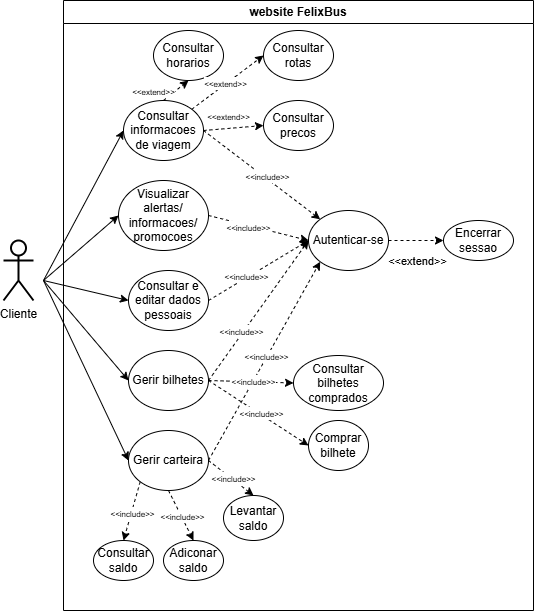

The diagram above was exported from draw.io. Its source (the exported page's mxGraphModel, read from the mxfile embedded in the PNG):
<mxGraphModel dx="234" dy="315" grid="1" gridSize="10" guides="1" tooltips="1" connect="1" arrows="1" fold="1" page="1" pageScale="1" pageWidth="850" pageHeight="1100" math="0" shadow="0">
  <root>
    <mxCell id="0" />
    <mxCell id="1" parent="0" />
    <mxCell id="JPdLuo9PhUIrSg_-qimx-1" value="Cliente" style="shape=umlActor;verticalLabelPosition=bottom;verticalAlign=top;html=1;outlineConnect=0;strokeWidth=2;" parent="1" vertex="1">
      <mxGeometry x="40" y="280" width="30" height="60" as="geometry" />
    </mxCell>
    <mxCell id="JPdLuo9PhUIrSg_-qimx-3" value="website FelixBus" style="swimlane;whiteSpace=wrap;html=1;" parent="1" vertex="1">
      <mxGeometry x="100" y="40" width="470" height="610" as="geometry" />
    </mxCell>
    <mxCell id="JPdLuo9PhUIrSg_-qimx-4" value="Consultar informacoes de viagem" style="ellipse;whiteSpace=wrap;html=1;" parent="JPdLuo9PhUIrSg_-qimx-3" vertex="1">
      <mxGeometry x="60" y="100" width="80" height="60" as="geometry" />
    </mxCell>
    <mxCell id="JPdLuo9PhUIrSg_-qimx-5" value="Visualizar alertas/ informacoes/ promocoes" style="ellipse;whiteSpace=wrap;html=1;" parent="JPdLuo9PhUIrSg_-qimx-3" vertex="1">
      <mxGeometry x="55" y="180" width="90" height="70" as="geometry" />
    </mxCell>
    <mxCell id="JPdLuo9PhUIrSg_-qimx-6" value="Consultar e editar dados pessoais" style="ellipse;whiteSpace=wrap;html=1;" parent="JPdLuo9PhUIrSg_-qimx-3" vertex="1">
      <mxGeometry x="65" y="270" width="80" height="60" as="geometry" />
    </mxCell>
    <mxCell id="JPdLuo9PhUIrSg_-qimx-7" value="Gerir bilhetes" style="ellipse;whiteSpace=wrap;html=1;" parent="JPdLuo9PhUIrSg_-qimx-3" vertex="1">
      <mxGeometry x="65" y="350" width="80" height="60" as="geometry" />
    </mxCell>
    <mxCell id="JPdLuo9PhUIrSg_-qimx-8" value="Gerir carteira" style="ellipse;whiteSpace=wrap;html=1;" parent="JPdLuo9PhUIrSg_-qimx-3" vertex="1">
      <mxGeometry x="65" y="430" width="80" height="60" as="geometry" />
    </mxCell>
    <mxCell id="JPdLuo9PhUIrSg_-qimx-9" value="Autenticar-se" style="ellipse;whiteSpace=wrap;html=1;" parent="JPdLuo9PhUIrSg_-qimx-3" vertex="1">
      <mxGeometry x="245" y="210" width="80" height="60" as="geometry" />
    </mxCell>
    <mxCell id="JPdLuo9PhUIrSg_-qimx-17" value="Encerrar sessao" style="ellipse;whiteSpace=wrap;html=1;" parent="JPdLuo9PhUIrSg_-qimx-3" vertex="1">
      <mxGeometry x="380" y="220" width="70" height="40" as="geometry" />
    </mxCell>
    <mxCell id="JPdLuo9PhUIrSg_-qimx-23" value="" style="endArrow=classic;html=1;rounded=0;dashed=1;exitX=1;exitY=0.5;exitDx=0;exitDy=0;entryX=0;entryY=0;entryDx=0;entryDy=0;" parent="JPdLuo9PhUIrSg_-qimx-3" source="JPdLuo9PhUIrSg_-qimx-4" target="JPdLuo9PhUIrSg_-qimx-9" edge="1">
      <mxGeometry width="50" height="50" relative="1" as="geometry">
        <mxPoint x="200" y="300" as="sourcePoint" />
        <mxPoint x="250" y="250" as="targetPoint" />
      </mxGeometry>
    </mxCell>
    <mxCell id="JPdLuo9PhUIrSg_-qimx-28" value="&lt;font style=&quot;font-size: 8px;&quot;&gt;&amp;lt;&amp;lt;include&amp;gt;&amp;gt;&lt;/font&gt;" style="edgeLabel;html=1;align=center;verticalAlign=middle;resizable=0;points=[];" parent="JPdLuo9PhUIrSg_-qimx-23" vertex="1" connectable="0">
      <mxGeometry x="0.065" y="2" relative="1" as="geometry">
        <mxPoint as="offset" />
      </mxGeometry>
    </mxCell>
    <mxCell id="JPdLuo9PhUIrSg_-qimx-24" value="" style="endArrow=classic;html=1;rounded=0;dashed=1;exitX=1;exitY=0.5;exitDx=0;exitDy=0;entryX=0;entryY=0.5;entryDx=0;entryDy=0;" parent="JPdLuo9PhUIrSg_-qimx-3" source="JPdLuo9PhUIrSg_-qimx-5" target="JPdLuo9PhUIrSg_-qimx-9" edge="1">
      <mxGeometry width="50" height="50" relative="1" as="geometry">
        <mxPoint x="150" y="96" as="sourcePoint" />
        <mxPoint x="266" y="255" as="targetPoint" />
      </mxGeometry>
    </mxCell>
    <mxCell id="JPdLuo9PhUIrSg_-qimx-29" value="&lt;font style=&quot;font-size: 8px;&quot;&gt;&amp;lt;&amp;lt;include&amp;gt;&amp;gt;&lt;/font&gt;" style="edgeLabel;html=1;align=center;verticalAlign=middle;resizable=0;points=[];" parent="JPdLuo9PhUIrSg_-qimx-24" vertex="1" connectable="0">
      <mxGeometry x="-0.2075" y="-2" relative="1" as="geometry">
        <mxPoint as="offset" />
      </mxGeometry>
    </mxCell>
    <mxCell id="JPdLuo9PhUIrSg_-qimx-25" value="" style="endArrow=classic;html=1;rounded=0;dashed=1;exitX=1;exitY=0.5;exitDx=0;exitDy=0;entryX=0;entryY=0.5;entryDx=0;entryDy=0;" parent="JPdLuo9PhUIrSg_-qimx-3" source="JPdLuo9PhUIrSg_-qimx-6" target="JPdLuo9PhUIrSg_-qimx-9" edge="1">
      <mxGeometry width="50" height="50" relative="1" as="geometry">
        <mxPoint x="155" y="155" as="sourcePoint" />
        <mxPoint x="255" y="260" as="targetPoint" />
      </mxGeometry>
    </mxCell>
    <mxCell id="JPdLuo9PhUIrSg_-qimx-30" value="&lt;font style=&quot;font-size: 8px;&quot;&gt;&amp;lt;&amp;lt;include&amp;gt;&amp;gt;&lt;/font&gt;" style="edgeLabel;html=1;align=center;verticalAlign=middle;resizable=0;points=[];" parent="JPdLuo9PhUIrSg_-qimx-25" vertex="1" connectable="0">
      <mxGeometry x="-0.2254" y="2" relative="1" as="geometry">
        <mxPoint as="offset" />
      </mxGeometry>
    </mxCell>
    <mxCell id="JPdLuo9PhUIrSg_-qimx-26" value="" style="endArrow=classic;html=1;rounded=0;dashed=1;exitX=1;exitY=0.5;exitDx=0;exitDy=0;entryX=0;entryY=0.5;entryDx=0;entryDy=0;fontStyle=1" parent="JPdLuo9PhUIrSg_-qimx-3" source="JPdLuo9PhUIrSg_-qimx-7" target="JPdLuo9PhUIrSg_-qimx-9" edge="1">
      <mxGeometry width="50" height="50" relative="1" as="geometry">
        <mxPoint x="145" y="265" as="sourcePoint" />
        <mxPoint x="250" y="295" as="targetPoint" />
      </mxGeometry>
    </mxCell>
    <mxCell id="JPdLuo9PhUIrSg_-qimx-31" value="&lt;font style=&quot;font-size: 8px;&quot;&gt;&amp;lt;&amp;lt;include&amp;gt;&amp;gt;&lt;/font&gt;" style="edgeLabel;html=1;align=center;verticalAlign=middle;resizable=0;points=[];" parent="JPdLuo9PhUIrSg_-qimx-26" vertex="1" connectable="0">
      <mxGeometry x="-0.3176" y="2" relative="1" as="geometry">
        <mxPoint as="offset" />
      </mxGeometry>
    </mxCell>
    <mxCell id="JPdLuo9PhUIrSg_-qimx-27" value="" style="endArrow=classic;html=1;rounded=0;dashed=1;exitX=1;exitY=0.5;exitDx=0;exitDy=0;entryX=0;entryY=1;entryDx=0;entryDy=0;fontStyle=1" parent="JPdLuo9PhUIrSg_-qimx-3" source="JPdLuo9PhUIrSg_-qimx-8" target="JPdLuo9PhUIrSg_-qimx-9" edge="1">
      <mxGeometry width="50" height="50" relative="1" as="geometry">
        <mxPoint x="150" y="290" as="sourcePoint" />
        <mxPoint x="266" y="271" as="targetPoint" />
      </mxGeometry>
    </mxCell>
    <mxCell id="JPdLuo9PhUIrSg_-qimx-32" value="&lt;font style=&quot;font-size: 8px;&quot;&gt;&amp;lt;&amp;lt;include&amp;gt;&amp;gt;&lt;/font&gt;" style="edgeLabel;html=1;align=center;verticalAlign=middle;resizable=0;points=[];" parent="JPdLuo9PhUIrSg_-qimx-27" vertex="1" connectable="0">
      <mxGeometry x="0.0441" y="1" relative="1" as="geometry">
        <mxPoint as="offset" />
      </mxGeometry>
    </mxCell>
    <mxCell id="JPdLuo9PhUIrSg_-qimx-33" value="" style="endArrow=classic;html=1;rounded=0;exitX=1;exitY=0.5;exitDx=0;exitDy=0;entryX=0;entryY=0.5;entryDx=0;entryDy=0;dashed=1;" parent="JPdLuo9PhUIrSg_-qimx-3" source="JPdLuo9PhUIrSg_-qimx-9" target="JPdLuo9PhUIrSg_-qimx-17" edge="1">
      <mxGeometry width="50" height="50" relative="1" as="geometry">
        <mxPoint x="320" y="350" as="sourcePoint" />
        <mxPoint x="370" y="300" as="targetPoint" />
      </mxGeometry>
    </mxCell>
    <mxCell id="JPdLuo9PhUIrSg_-qimx-34" value="&amp;lt;&amp;lt;extend&amp;gt;&amp;gt;" style="edgeLabel;html=1;align=center;verticalAlign=middle;resizable=0;points=[];" parent="JPdLuo9PhUIrSg_-qimx-33" vertex="1" connectable="0">
      <mxGeometry x="0.0258" y="2" relative="1" as="geometry">
        <mxPoint y="22" as="offset" />
      </mxGeometry>
    </mxCell>
    <mxCell id="z9cZxc0zxAFtwvczOgAe-1" value="Consultar rotas" style="ellipse;whiteSpace=wrap;html=1;" parent="JPdLuo9PhUIrSg_-qimx-3" vertex="1">
      <mxGeometry x="200" y="30" width="70" height="50" as="geometry" />
    </mxCell>
    <mxCell id="z9cZxc0zxAFtwvczOgAe-2" value="Consultar horarios" style="ellipse;whiteSpace=wrap;html=1;" parent="JPdLuo9PhUIrSg_-qimx-3" vertex="1">
      <mxGeometry x="90" y="30" width="70" height="50" as="geometry" />
    </mxCell>
    <mxCell id="z9cZxc0zxAFtwvczOgAe-3" value="Consultar precos" style="ellipse;whiteSpace=wrap;html=1;" parent="JPdLuo9PhUIrSg_-qimx-3" vertex="1">
      <mxGeometry x="200" y="100" width="70" height="50" as="geometry" />
    </mxCell>
    <mxCell id="z9cZxc0zxAFtwvczOgAe-5" value="" style="endArrow=classic;html=1;rounded=0;entryX=0.5;entryY=1;entryDx=0;entryDy=0;exitX=0.5;exitY=0;exitDx=0;exitDy=0;dashed=1;" parent="JPdLuo9PhUIrSg_-qimx-3" source="JPdLuo9PhUIrSg_-qimx-4" target="z9cZxc0zxAFtwvczOgAe-2" edge="1">
      <mxGeometry width="50" height="50" relative="1" as="geometry">
        <mxPoint x="40" y="110" as="sourcePoint" />
        <mxPoint x="90" y="60" as="targetPoint" />
      </mxGeometry>
    </mxCell>
    <mxCell id="z9cZxc0zxAFtwvczOgAe-6" value="&lt;font style=&quot;font-size: 8px;&quot;&gt;&amp;lt;&amp;lt;extend&amp;gt;&amp;gt;&lt;/font&gt;" style="edgeLabel;html=1;align=center;verticalAlign=middle;resizable=0;points=[];" parent="z9cZxc0zxAFtwvczOgAe-5" vertex="1" connectable="0">
      <mxGeometry x="-0.1975" y="2" relative="1" as="geometry">
        <mxPoint x="-19" as="offset" />
      </mxGeometry>
    </mxCell>
    <mxCell id="z9cZxc0zxAFtwvczOgAe-7" value="" style="endArrow=classic;html=1;rounded=0;entryX=0;entryY=0.5;entryDx=0;entryDy=0;exitX=1;exitY=0;exitDx=0;exitDy=0;dashed=1;" parent="JPdLuo9PhUIrSg_-qimx-3" source="JPdLuo9PhUIrSg_-qimx-4" target="z9cZxc0zxAFtwvczOgAe-1" edge="1">
      <mxGeometry width="50" height="50" relative="1" as="geometry">
        <mxPoint x="110" y="210" as="sourcePoint" />
        <mxPoint x="160" y="160" as="targetPoint" />
      </mxGeometry>
    </mxCell>
    <mxCell id="z9cZxc0zxAFtwvczOgAe-8" value="&lt;font style=&quot;font-size: 8px;&quot;&gt;&amp;lt;&amp;lt;extend&amp;gt;&amp;gt;&lt;/font&gt;" style="edgeLabel;html=1;align=center;verticalAlign=middle;resizable=0;points=[];" parent="z9cZxc0zxAFtwvczOgAe-7" vertex="1" connectable="0">
      <mxGeometry x="-0.0704" y="1" relative="1" as="geometry">
        <mxPoint as="offset" />
      </mxGeometry>
    </mxCell>
    <mxCell id="z9cZxc0zxAFtwvczOgAe-9" value="" style="endArrow=classic;html=1;rounded=0;entryX=0;entryY=0.5;entryDx=0;entryDy=0;exitX=1;exitY=0.5;exitDx=0;exitDy=0;dashed=1;" parent="JPdLuo9PhUIrSg_-qimx-3" source="JPdLuo9PhUIrSg_-qimx-4" target="z9cZxc0zxAFtwvczOgAe-3" edge="1">
      <mxGeometry width="50" height="50" relative="1" as="geometry">
        <mxPoint x="100" y="210" as="sourcePoint" />
        <mxPoint x="150" y="160" as="targetPoint" />
      </mxGeometry>
    </mxCell>
    <mxCell id="z9cZxc0zxAFtwvczOgAe-10" value="&lt;font style=&quot;font-size: 8px;&quot;&gt;&amp;lt;&amp;lt;extend&amp;gt;&amp;gt;&lt;/font&gt;" style="edgeLabel;html=1;align=center;verticalAlign=middle;resizable=0;points=[];" parent="z9cZxc0zxAFtwvczOgAe-9" vertex="1" connectable="0">
      <mxGeometry x="-0.1731" y="2" relative="1" as="geometry">
        <mxPoint y="-10" as="offset" />
      </mxGeometry>
    </mxCell>
    <mxCell id="azEhdMdE8wlUdrdvgimi-1" value="Levantar saldo" style="ellipse;whiteSpace=wrap;html=1;" parent="JPdLuo9PhUIrSg_-qimx-3" vertex="1">
      <mxGeometry x="160" y="495" width="60" height="45" as="geometry" />
    </mxCell>
    <mxCell id="azEhdMdE8wlUdrdvgimi-32" value="Adiconar saldo" style="ellipse;whiteSpace=wrap;html=1;" parent="JPdLuo9PhUIrSg_-qimx-3" vertex="1">
      <mxGeometry x="100" y="540" width="60" height="40" as="geometry" />
    </mxCell>
    <mxCell id="azEhdMdE8wlUdrdvgimi-33" value="Comprar bilhete" style="ellipse;whiteSpace=wrap;html=1;" parent="JPdLuo9PhUIrSg_-qimx-3" vertex="1">
      <mxGeometry x="245" y="420" width="60" height="50" as="geometry" />
    </mxCell>
    <mxCell id="azEhdMdE8wlUdrdvgimi-35" value="" style="endArrow=classic;html=1;rounded=0;dashed=1;exitX=1;exitY=0.5;exitDx=0;exitDy=0;entryX=0.5;entryY=0;entryDx=0;entryDy=0;fontStyle=1" parent="JPdLuo9PhUIrSg_-qimx-3" source="JPdLuo9PhUIrSg_-qimx-8" target="azEhdMdE8wlUdrdvgimi-1" edge="1">
      <mxGeometry width="50" height="50" relative="1" as="geometry">
        <mxPoint x="155" y="470" as="sourcePoint" />
        <mxPoint x="267" y="271" as="targetPoint" />
      </mxGeometry>
    </mxCell>
    <mxCell id="azEhdMdE8wlUdrdvgimi-36" value="&lt;font style=&quot;font-size: 8px;&quot;&gt;&amp;lt;&amp;lt;include&amp;gt;&amp;gt;&lt;/font&gt;" style="edgeLabel;html=1;align=center;verticalAlign=middle;resizable=0;points=[];" parent="azEhdMdE8wlUdrdvgimi-35" vertex="1" connectable="0">
      <mxGeometry x="0.0441" y="1" relative="1" as="geometry">
        <mxPoint as="offset" />
      </mxGeometry>
    </mxCell>
    <mxCell id="azEhdMdE8wlUdrdvgimi-37" value="" style="endArrow=classic;html=1;rounded=0;dashed=1;exitX=0.5;exitY=1;exitDx=0;exitDy=0;entryX=0.5;entryY=0;entryDx=0;entryDy=0;fontStyle=1" parent="JPdLuo9PhUIrSg_-qimx-3" source="JPdLuo9PhUIrSg_-qimx-8" target="azEhdMdE8wlUdrdvgimi-32" edge="1">
      <mxGeometry width="50" height="50" relative="1" as="geometry">
        <mxPoint x="111" y="499" as="sourcePoint" />
        <mxPoint x="156" y="527" as="targetPoint" />
      </mxGeometry>
    </mxCell>
    <mxCell id="azEhdMdE8wlUdrdvgimi-38" value="&lt;font style=&quot;font-size: 8px;&quot;&gt;&amp;lt;&amp;lt;include&amp;gt;&amp;gt;&lt;/font&gt;" style="edgeLabel;html=1;align=center;verticalAlign=middle;resizable=0;points=[];" parent="azEhdMdE8wlUdrdvgimi-37" vertex="1" connectable="0">
      <mxGeometry x="0.0441" y="1" relative="1" as="geometry">
        <mxPoint as="offset" />
      </mxGeometry>
    </mxCell>
    <mxCell id="azEhdMdE8wlUdrdvgimi-40" value="" style="endArrow=classic;html=1;rounded=0;dashed=1;exitX=1;exitY=0.5;exitDx=0;exitDy=0;entryX=0;entryY=0.5;entryDx=0;entryDy=0;fontStyle=1" parent="JPdLuo9PhUIrSg_-qimx-3" source="JPdLuo9PhUIrSg_-qimx-7" target="azEhdMdE8wlUdrdvgimi-33" edge="1">
      <mxGeometry width="50" height="50" relative="1" as="geometry">
        <mxPoint x="155" y="470" as="sourcePoint" />
        <mxPoint x="267" y="271" as="targetPoint" />
      </mxGeometry>
    </mxCell>
    <mxCell id="azEhdMdE8wlUdrdvgimi-41" value="&lt;font style=&quot;font-size: 8px;&quot;&gt;&amp;lt;&amp;lt;include&amp;gt;&amp;gt;&lt;/font&gt;" style="edgeLabel;html=1;align=center;verticalAlign=middle;resizable=0;points=[];" parent="azEhdMdE8wlUdrdvgimi-40" vertex="1" connectable="0">
      <mxGeometry x="0.0441" y="1" relative="1" as="geometry">
        <mxPoint as="offset" />
      </mxGeometry>
    </mxCell>
    <mxCell id="azEhdMdE8wlUdrdvgimi-42" value="Consultar bilhetes comprados" style="ellipse;whiteSpace=wrap;html=1;" parent="JPdLuo9PhUIrSg_-qimx-3" vertex="1">
      <mxGeometry x="230" y="355" width="90" height="55" as="geometry" />
    </mxCell>
    <mxCell id="azEhdMdE8wlUdrdvgimi-43" value="" style="endArrow=classic;html=1;rounded=0;dashed=1;exitX=1;exitY=0.5;exitDx=0;exitDy=0;entryX=0;entryY=0.5;entryDx=0;entryDy=0;fontStyle=1" parent="JPdLuo9PhUIrSg_-qimx-3" source="JPdLuo9PhUIrSg_-qimx-7" target="azEhdMdE8wlUdrdvgimi-42" edge="1">
      <mxGeometry width="50" height="50" relative="1" as="geometry">
        <mxPoint x="155" y="351" as="sourcePoint" />
        <mxPoint x="240" y="436" as="targetPoint" />
      </mxGeometry>
    </mxCell>
    <mxCell id="azEhdMdE8wlUdrdvgimi-44" value="&lt;font style=&quot;font-size: 8px;&quot;&gt;&amp;lt;&amp;lt;include&amp;gt;&amp;gt;&lt;/font&gt;" style="edgeLabel;html=1;align=center;verticalAlign=middle;resizable=0;points=[];" parent="azEhdMdE8wlUdrdvgimi-43" vertex="1" connectable="0">
      <mxGeometry x="0.0441" y="1" relative="1" as="geometry">
        <mxPoint as="offset" />
      </mxGeometry>
    </mxCell>
    <mxCell id="azEhdMdE8wlUdrdvgimi-45" value="Consultar saldo" style="ellipse;whiteSpace=wrap;html=1;" parent="JPdLuo9PhUIrSg_-qimx-3" vertex="1">
      <mxGeometry x="30" y="540" width="60" height="40" as="geometry" />
    </mxCell>
    <mxCell id="azEhdMdE8wlUdrdvgimi-46" value="" style="endArrow=classic;html=1;rounded=0;dashed=1;exitX=0;exitY=1;exitDx=0;exitDy=0;entryX=0.5;entryY=0;entryDx=0;entryDy=0;fontStyle=1" parent="JPdLuo9PhUIrSg_-qimx-3" source="JPdLuo9PhUIrSg_-qimx-8" target="azEhdMdE8wlUdrdvgimi-45" edge="1">
      <mxGeometry width="50" height="50" relative="1" as="geometry">
        <mxPoint x="79" y="500" as="sourcePoint" />
        <mxPoint x="104" y="550" as="targetPoint" />
      </mxGeometry>
    </mxCell>
    <mxCell id="azEhdMdE8wlUdrdvgimi-47" value="&lt;font style=&quot;font-size: 8px;&quot;&gt;&amp;lt;&amp;lt;include&amp;gt;&amp;gt;&lt;/font&gt;" style="edgeLabel;html=1;align=center;verticalAlign=middle;resizable=0;points=[];" parent="azEhdMdE8wlUdrdvgimi-46" vertex="1" connectable="0">
      <mxGeometry x="0.0441" y="1" relative="1" as="geometry">
        <mxPoint as="offset" />
      </mxGeometry>
    </mxCell>
    <mxCell id="JPdLuo9PhUIrSg_-qimx-18" value="" style="endArrow=classic;html=1;rounded=0;entryX=0;entryY=0.5;entryDx=0;entryDy=0;" parent="1" target="JPdLuo9PhUIrSg_-qimx-4" edge="1">
      <mxGeometry width="50" height="50" relative="1" as="geometry">
        <mxPoint x="80" y="320" as="sourcePoint" />
        <mxPoint x="130" y="250" as="targetPoint" />
      </mxGeometry>
    </mxCell>
    <mxCell id="JPdLuo9PhUIrSg_-qimx-19" value="" style="endArrow=classic;html=1;rounded=0;entryX=0;entryY=0.5;entryDx=0;entryDy=0;" parent="1" target="JPdLuo9PhUIrSg_-qimx-5" edge="1">
      <mxGeometry width="50" height="50" relative="1" as="geometry">
        <mxPoint x="80" y="320" as="sourcePoint" />
        <mxPoint x="170" y="160" as="targetPoint" />
      </mxGeometry>
    </mxCell>
    <mxCell id="JPdLuo9PhUIrSg_-qimx-20" value="" style="endArrow=classic;html=1;rounded=0;entryX=0;entryY=0.5;entryDx=0;entryDy=0;" parent="1" target="JPdLuo9PhUIrSg_-qimx-6" edge="1">
      <mxGeometry width="50" height="50" relative="1" as="geometry">
        <mxPoint x="80" y="320" as="sourcePoint" />
        <mxPoint x="165" y="235" as="targetPoint" />
      </mxGeometry>
    </mxCell>
    <mxCell id="JPdLuo9PhUIrSg_-qimx-21" value="" style="endArrow=classic;html=1;rounded=0;entryX=0;entryY=0.5;entryDx=0;entryDy=0;" parent="1" target="JPdLuo9PhUIrSg_-qimx-7" edge="1">
      <mxGeometry width="50" height="50" relative="1" as="geometry">
        <mxPoint x="80" y="320" as="sourcePoint" />
        <mxPoint x="170" y="310" as="targetPoint" />
      </mxGeometry>
    </mxCell>
    <mxCell id="JPdLuo9PhUIrSg_-qimx-22" value="" style="endArrow=classic;html=1;rounded=0;entryX=0;entryY=0.5;entryDx=0;entryDy=0;" parent="1" target="JPdLuo9PhUIrSg_-qimx-8" edge="1">
      <mxGeometry width="50" height="50" relative="1" as="geometry">
        <mxPoint x="80" y="320" as="sourcePoint" />
        <mxPoint x="170" y="380" as="targetPoint" />
      </mxGeometry>
    </mxCell>
  </root>
</mxGraphModel>